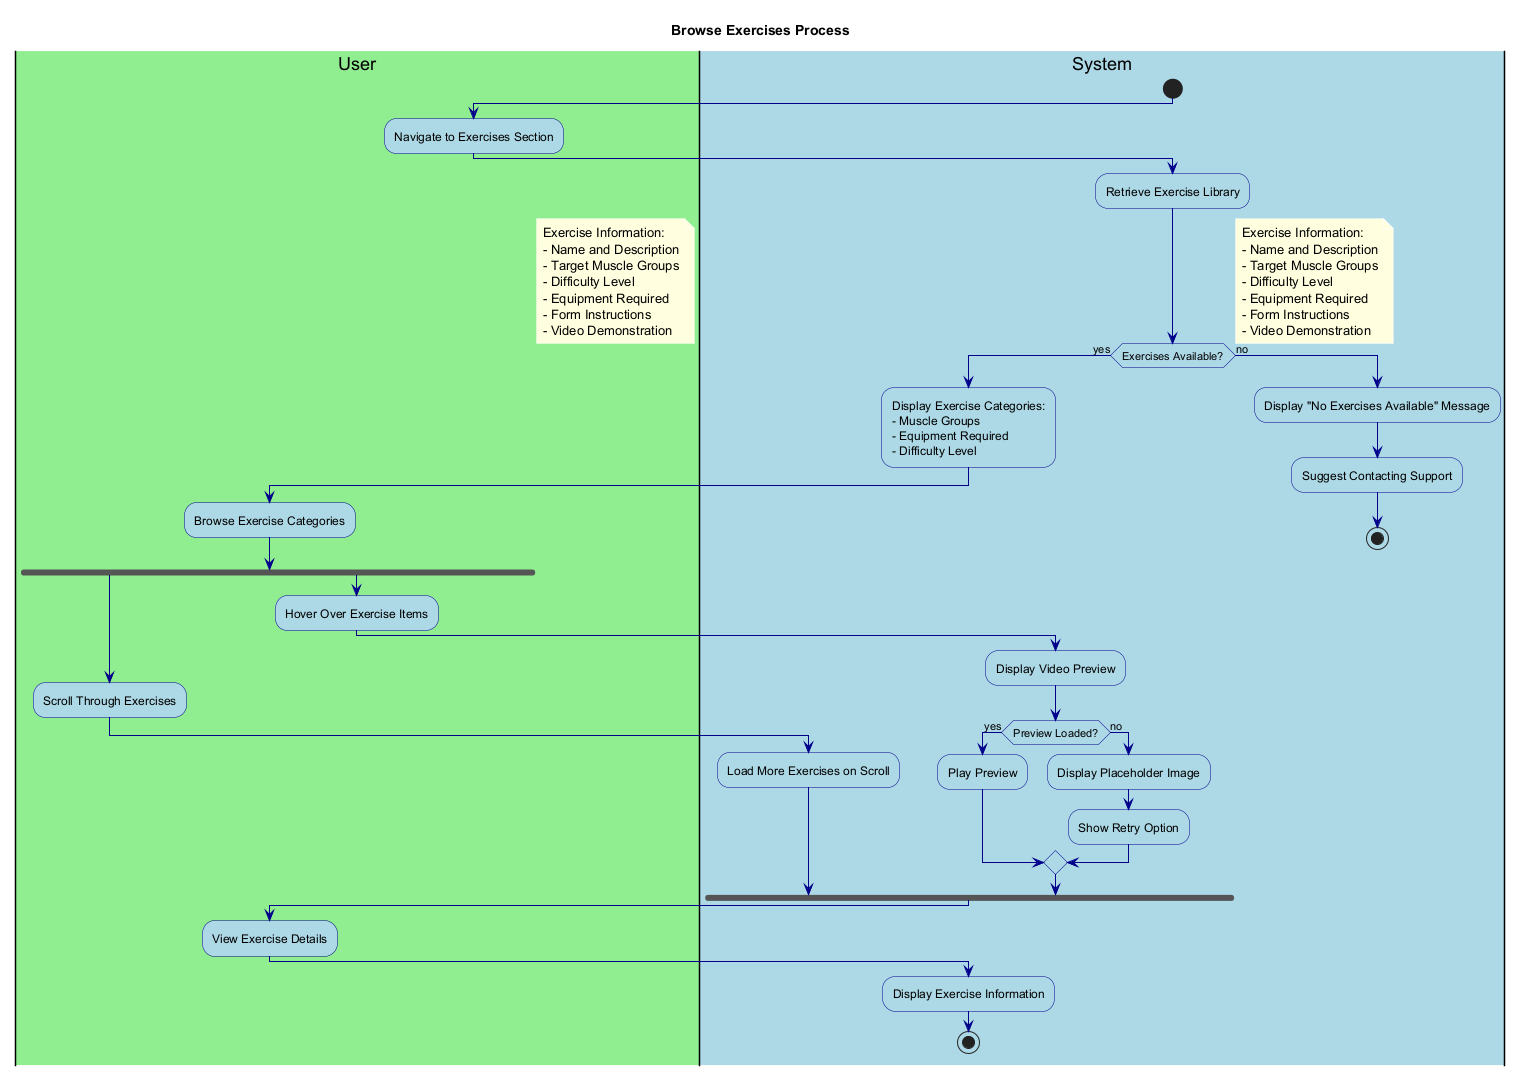

The diagram above was rendered by PlantUML. Its source (embedded in the PNG):
@startuml BrowseExercises

' Styling
skinparam backgroundColor white
skinparam activity {
    BackgroundColor LightBlue
    BorderColor DarkBlue
    FontColor Black
}
skinparam arrow {
    Color DarkBlue
    FontColor Black
}
skinparam note {
    BackgroundColor LightYellow
    BorderColor DarkYellow
    FontColor Black
}

title Browse Exercises Process

|#LightGreen|User|
|#LightBlue|System|

start

|User|
:Navigate to Exercises Section;

|System|
:Retrieve Exercise Library;

if (Exercises Available?) then (yes)
  :Display Exercise Categories:
  - Muscle Groups
  - Equipment Required
  - Difficulty Level;
  
  |User|
  :Browse Exercise Categories;
  
  fork
    |User|
    :Scroll Through Exercises;
    
    |System|
    :Load More Exercises on Scroll;
  fork again
    |User|
    :Hover Over Exercise Items;
    
    |System|
    :Display Video Preview;
    
    if (Preview Loaded?) then (yes)
      :Play Preview;
    else (no)
      :Display Placeholder Image;
      :Show Retry Option;
    endif
  end fork
  
  |User|
  :View Exercise Details;
  
  |System|
  :Display Exercise Information;
  
  stop
else (no)
  :Display "No Exercises Available" Message;
  :Suggest Contacting Support;
  
  stop
endif

note right
  Exercise Information:
  - Name and Description
  - Target Muscle Groups
  - Difficulty Level
  - Equipment Required
  - Form Instructions
  - Video Demonstration
end note

@enduml